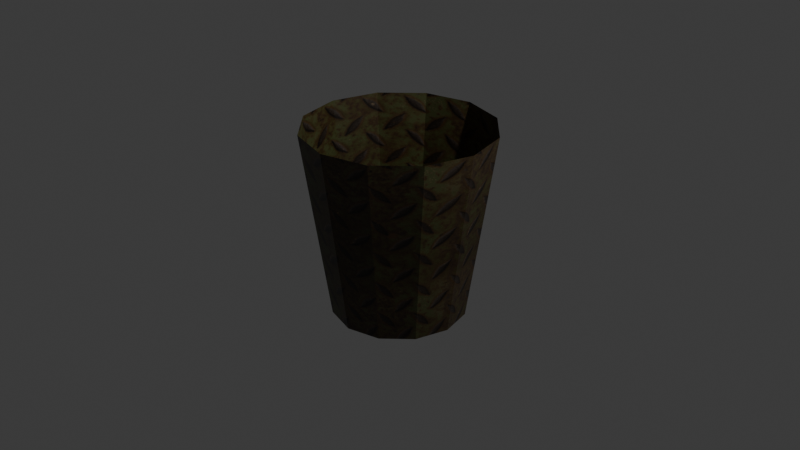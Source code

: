 # Source: Bin.blend  (saved by Blender 4.5.88; exported with 4.5.12 LTS)
import bpy
from mathutils import Matrix  # noqa: F401  (used for matrix-valued properties, if any)

bpy.ops.wm.read_factory_settings(use_empty=True)
scene = bpy.context.scene
scene.name = 'Scene'

# ---- collections
col_collection = bpy.data.collections.new('Collection'); scene.collection.children.link(col_collection)
col_bin = bpy.data.collections.new('Bin'); scene.collection.children.link(col_bin)

# ---- images (referenced by path relative to the original .blend; pixels are not part of the script)
import os
ASSET_DIR = os.environ.get("B2B_ASSET_DIR", "")  # directory of the original .blend (textures are referenced by path, not embedded)
HERE = os.path.dirname(os.path.abspath(__file__))  # packed textures are extracted next to this script under _unpacked/

def load_image(name, relpath, width, height, colorspace="sRGB"):
    """Load a texture the original file referenced (path relative to the .blend, or extracted next to this script)."""
    p = next((c for c in (os.path.join(HERE, relpath), os.path.join(ASSET_DIR, relpath)) if relpath and os.path.exists(c)), "")
    if p:
        img = bpy.data.images.load(p, check_existing=True)
        img.name = name
    else:  # same state as the original file: an image datablock whose file is absent (Cycles renders it pink)
        img = bpy.data.images.new(name, width, height)
        img.source = "FILE"
        img.filepath = "//" + (relpath or name)
    img.colorspace_settings.name = colorspace
    return img
img_bin_texturemod_png = load_image('Bin_TextureMod.png', '_unpacked/Bin_TextureMod.cb996c5d.png', 512, 512, 'sRGB')

# ---- materials (node trees are filled in below, after node groups)
mat_material_001 = bpy.data.materials.new('Material.001')

# ---- material node trees
mat_material_001.use_nodes = True; mat_material_001.node_tree.nodes.clear()
_N = mat_material_001.node_tree.nodes; _L = mat_material_001.node_tree.links
n0 = _N.new('ShaderNodeBsdfPrincipled'); n0.name = 'Principled BSDF'; n0.location = (-200, 100)
n1 = _N.new('ShaderNodeOutputMaterial'); n1.name = 'Material Output'; n1.location = (200, 100)
n2 = _N.new('ShaderNodeTexImage'); n2.name = 'Image Texture'; n2.location = (-536, 79)
n2.image = img_bin_texturemod_png
_L.new(n0.outputs[0], n1.inputs[0])
_L.new(n2.outputs[0], n0.inputs[0])
n1.is_active_output = True

# ---- world
world_world = bpy.data.worlds.new('World'); scene.world = world_world
world_world.use_nodes = True; world_world.node_tree.nodes.clear()
_N = world_world.node_tree.nodes; _L = world_world.node_tree.links
n0 = _N.new('ShaderNodeOutputWorld'); n0.name = 'World Output'; n0.location = (200, 100)
n1 = _N.new('ShaderNodeBackground'); n1.name = 'Background'; n1.location = (-200, 100)
n1.inputs[0].default_value = (0.05088, 0.05088, 0.05088, 1.0)
_L.new(n1.outputs[0], n0.inputs[0])
n0.is_active_output = True
world_world.color = (0.05088, 0.05088, 0.05088)
world_world.sun_shadow_jitter_overblur = 0.0

# ---- cameras
cam_camera = bpy.data.cameras.new('Camera')
cam_camera.clip_end = 100.0
cam_camera.ortho_scale = 7.314

# ---- lights
light_light = bpy.data.lights.new('Light', 'POINT')
light_light.energy = 1000.0
light_light.shadow_soft_size = 0.1

# ---- meshes
me_cylinder = bpy.data.meshes.new('Cylinder')
me_cylinder.from_pydata([(1.44e-09, 0.7101, -1.0), (0.0, 1.0, 1.0), (0.3551, 0.615, -1.0), (0.5, 0.866, 1.0), (0.615, 0.3551, -1.0), (0.866, 0.5, 1.0), (0.7101, -1.44e-09, -1.0), (1.0, 0.0, 1.0), (0.615, -0.3551, -1.0), (0.866, -0.5, 1.0), (0.3551, -0.615, -1.0), (0.5, -0.866, 1.0), (1.44e-09, -0.7101, -1.0), (0.0, -1.0, 1.0), (-0.3551, -0.615, -1.0), (-0.5, -0.866, 1.0), (-0.615, -0.3551, -1.0), (-0.866, -0.5, 1.0), (-0.7101, -1.44e-09, -1.0), (-1.0, 0.0, 1.0), (-0.615, 0.3551, -1.0), (-0.866, 0.5, 1.0), (-0.3551, 0.615, -1.0), (-0.5, 0.866, 1.0)], [], [(0, 1, 3, 2), (2, 3, 5, 4), (4, 5, 7, 6), (6, 7, 9, 8), (8, 9, 11, 10), (10, 11, 13, 12), (12, 13, 15, 14), (14, 15, 17, 16), (16, 17, 19, 18), (18, 19, 21, 20), (20, 21, 23, 22), (22, 23, 1, 0), (0, 2, 4, 6, 8, 10, 12, 14, 16, 18, 20, 22)])
_uv = me_cylinder.uv_layers.new(name='UVMap')
_uv.uv.foreach_set('vector', [1.0, 0.5, 1.0, 1.0, 0.9167, 1.0, 0.9167, 0.5, 0.9167, 0.5, 0.9167, 1.0, 0.8333, 1.0, 0.8333, 0.5, 0.8333, 0.5, 0.8333, 1.0, 0.75, 1.0, 0.75, 0.5, 0.75, 0.5, 0.75, 1.0, 0.6667, 1.0, 0.6667, 0.5, 0.6667, 0.5, 0.6667, 1.0, 0.5833, 1.0, 0.5833, 0.5, 0.5833, 0.5, 0.5833, 1.0, 0.5, 1.0, 0.5, 0.5, 0.5, 0.5, 0.5, 1.0, 0.4167, 1.0, 0.4167, 0.5, 0.4167, 0.5, 0.4167, 1.0, 0.3333, 1.0, 0.3333, 0.5, 0.3333, 0.5, 0.3333, 1.0, 0.25, 1.0, 0.25, 0.5, 0.25, 0.5, 0.25, 1.0, 0.1667, 1.0, 0.1667, 0.5, 0.1667, 0.5, 0.1667, 1.0, 0.08333, 1.0, 0.08333, 0.5, 0.08333, 0.5, 0.08333, 1.0, 7.451e-08, 1.0, 7.451e-08, 0.5, 0.75, 0.49, 0.87, 0.4578, 0.9578, 0.37, 0.99, 0.25, 0.9578, 0.13, 0.87, 0.04215, 0.75, 0.01, 0.63, 0.04215, 0.5422, 0.13, 0.51, 0.25, 0.5422, 0.37, 0.63, 0.4578])
me_cylinder.materials.append(mat_material_001)
me_cylinder.update()

# ---- objects
ob_light = bpy.data.objects.new('Light', light_light)
ob_camera = bpy.data.objects.new('Camera', cam_camera)
ob_bin = bpy.data.objects.new('Bin', me_cylinder)

# ---- transforms, parenting, visibility, modifiers, constraints
ob_light.location = (4.076, 1.005, 5.904)
ob_light.rotation_euler = (0.6503, 0.05522, 1.866)
ob_light.lock_rotations_4d = False
ob_light.empty_display_type = 'ARROWS'
ob_light.color = (0.0, 0.0, 0.0, 0.0)
ob_light.lineart.crease_threshold = 0.0
ob_camera.location = (7.359, -6.926, 4.958)
ob_camera.rotation_euler = (1.109, 0.0, 0.8149)
ob_camera.lock_rotations_4d = False
ob_camera.empty_display_type = 'ARROWS'
ob_camera.color = (0.0, 0.0, 0.0, 0.0)
ob_camera.display_type = 'WIRE'
ob_camera.lineart.crease_threshold = 0.0
ob_bin.location = (0.0, 0.0, 0.0)

# ---- collection membership
col_collection.objects.link(ob_light)
col_collection.objects.link(ob_camera)
col_bin.objects.link(ob_bin)

# ---- scene / render settings (as saved in the file)
scene.camera = ob_camera
scene.frame_start = 1; scene.frame_end = 250; scene.frame_set(1)
scene.render.engine = 'BLENDER_EEVEE_NEXT'
bpy.context.view_layer.update()
